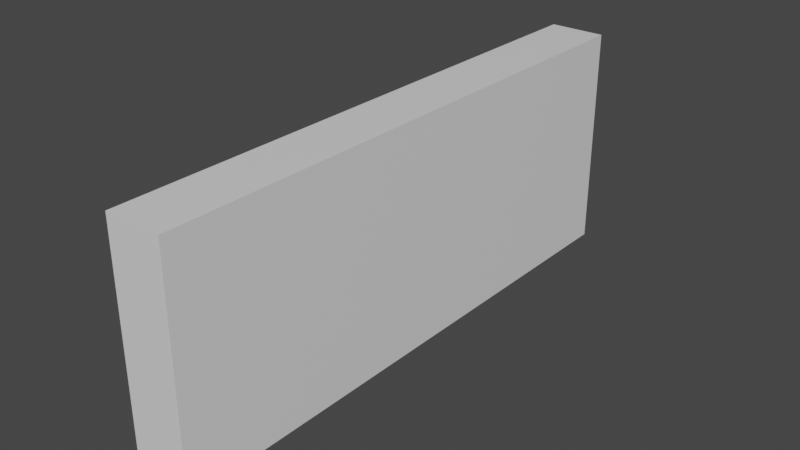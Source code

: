 # Source: Wall.blend  (saved by Blender 2.91.10; exported with 4.5.12 LTS)
import bpy
from mathutils import Matrix  # noqa: F401  (used for matrix-valued properties, if any)

bpy.ops.wm.read_factory_settings(use_empty=True)
scene = bpy.context.scene
scene.name = 'Scene'

# ---- collections
col_collection = bpy.data.collections.new('Collection'); scene.collection.children.link(col_collection)

# ---- materials (node trees are filled in below, after node groups)
mat_material = bpy.data.materials.new('Material')
mat_material.alpha_threshold = 0.0
mat_material.use_transparent_shadow = False
mat_material.line_color = (0.0, 0.0, 0.0, 1.0)

# ---- material node trees
mat_material.use_nodes = True; mat_material.node_tree.nodes.clear()
_N = mat_material.node_tree.nodes; _L = mat_material.node_tree.links
n0 = _N.new('ShaderNodeOutputMaterial'); n0.name = 'Material Output'; n0.location = (300, 300)
n1 = _N.new('ShaderNodeBsdfPrincipled'); n1.name = 'Principled BSDF'; n1.location = (10, 300)
n1.distribution = 'GGX'
n1.subsurface_method = 'BURLEY'
n1.inputs[2].default_value = 0.4
n1.inputs[3].default_value = 1.45
n1.inputs[27].default_value = (0.0, 0.0, 0.0, 1.0)
n1.inputs[28].default_value = 1.0
_L.new(n1.outputs[0], n0.inputs[0])
n0.is_active_output = True

# ---- world
world_world = bpy.data.worlds.new('World'); scene.world = world_world
world_world.use_nodes = True; world_world.node_tree.nodes.clear()
_N = world_world.node_tree.nodes; _L = world_world.node_tree.links
n0 = _N.new('ShaderNodeOutputWorld'); n0.name = 'World Output'; n0.location = (300, 300)
n1 = _N.new('ShaderNodeBackground'); n1.name = 'Background'; n1.location = (10, 300)
n1.inputs[0].default_value = (0.05088, 0.05088, 0.05088, 1.0)
_L.new(n1.outputs[0], n0.inputs[0])
n0.is_active_output = True
world_world.color = (0.05088, 0.05088, 0.05088)
world_world.use_sun_shadow = False
world_world.sun_shadow_jitter_overblur = 0.0

# ---- meshes
me_cube = bpy.data.meshes.new('Cube')
me_cube.from_pydata([(1.0, 10.0, 4.0), (1.0, 10.0, 0.0), (1.0, 0.0, 4.0), (1.0, 0.0, 0.0), (0.0, 10.0, 4.0), (0.0, 10.0, 0.0), (0.0, 0.0, 4.0), (0.0, 0.0, 0.0)], [], [(0, 4, 6, 2), (3, 2, 6, 7), (7, 6, 4, 5), (5, 1, 3, 7), (1, 0, 2, 3), (5, 4, 0, 1)])
_uv = me_cube.uv_layers.new(name='UVMap')
_uv.uv.foreach_set('vector', [0.0, 0.0, 0.9998, 0.0, 0.9998, 1.0, 0.0, 1.0, 0.0, 1.0, 0.0, 0.0, 1.0, 0.0, 1.0, 1.0, 1.0, 0.0, 1.0, 1.0, 0.0, 1.0, 0.0, 0.0, 1.0, 1.0, 0.0, 1.0, 0.0, 0.0, 1.0, 0.0, 1.0, 0.0, 1.0, 0.9999, 0.0, 0.9999, 0.0, 0.0, 0.0, 1.0, 0.0, 0.0, 1.0, 0.0, 1.0, 1.0])
me_cube.materials.append(mat_material)
me_cube.use_remesh_preserve_volume = False
me_cube.use_remesh_preserve_attributes = False
me_cube.use_mirror_vertex_groups = False
me_cube.update()

# ---- objects
ob_cube = bpy.data.objects.new('Cube', me_cube)

# ---- transforms, parenting, visibility, modifiers, constraints
ob_cube.location = (0.0, 0.0, 0.0)
ob_cube.lock_rotations_4d = False
ob_cube.empty_display_type = 'ARROWS'
ob_cube.lineart.crease_threshold = 0.0

# ---- collection membership
col_collection.objects.link(ob_cube)

# ---- scene / render settings (as saved in the file)
scene.frame_start = 1; scene.frame_end = 250; scene.frame_set(1)
scene.render.engine = 'BLENDER_EEVEE_NEXT'
scene.cycles.use_denoising = False
scene.cycles.samples = 128
scene.cycles.sampling_pattern = 'TABULATED_SOBOL'
scene.cycles.use_adaptive_sampling = False
scene.cycles.use_light_tree = False
scene.view_settings.view_transform = 'Filmic'
bpy.context.view_layer.update()

# ---- added for rendering (the .blend has no active camera and no usable light): camera, sun
cam_auto = bpy.data.cameras.new('AutoCamera')
cam_auto.lens = 50.0
cam_auto.sensor_width = 36.0
cam_auto.clip_end = 1000.0
ob_auto_camera = bpy.data.objects.new('AutoCamera', cam_auto)
scene.collection.objects.link(ob_auto_camera)
ob_auto_camera.location = (10.5078, -7.0094, 10.0063)
ob_auto_camera.rotation_euler = (1.09748, -7.21219e-08, 0.694738)
scene.camera = ob_auto_camera
light_auto_sun = bpy.data.lights.new('AutoSun', 'SUN')
light_auto_sun.energy = 3.0
light_auto_sun.angle = 0.0523599
ob_auto_sun = bpy.data.objects.new('AutoSun', light_auto_sun)
scene.collection.objects.link(ob_auto_sun)
ob_auto_sun.rotation_euler = (0.872665, 0.174533, 0.523599)
bpy.context.view_layer.update()
